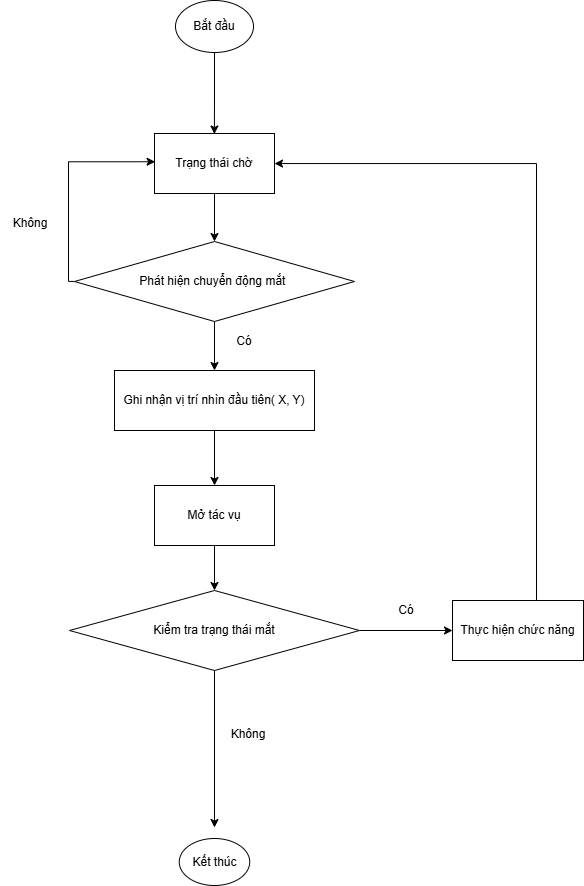

The diagram above was exported from draw.io. Its source (the exported page's mxGraphModel, read from the mxfile embedded in the PNG):
<mxGraphModel dx="834" dy="452" grid="0" gridSize="10" guides="1" tooltips="1" connect="0" arrows="1" fold="1" page="1" pageScale="1" pageWidth="1600" pageHeight="1200" background="#FFFFFF" math="0" shadow="0">
  <root>
    <mxCell id="0" />
    <mxCell id="1" parent="0" />
    <mxCell id="DSuw5LjrFhc_6rbDTDAF-13" style="edgeStyle=orthogonalEdgeStyle;rounded=0;orthogonalLoop=1;jettySize=auto;html=1;exitX=0.5;exitY=1;exitDx=0;exitDy=0;entryX=0.499;entryY=0.009;entryDx=0;entryDy=0;entryPerimeter=0;" parent="1" source="DSuw5LjrFhc_6rbDTDAF-1" target="uk6gITHnDlP-m-umLXkK-1" edge="1">
      <mxGeometry relative="1" as="geometry">
        <mxPoint x="794" y="262" as="targetPoint" />
      </mxGeometry>
    </mxCell>
    <mxCell id="DSuw5LjrFhc_6rbDTDAF-1" value="Bắt đầu" style="ellipse;whiteSpace=wrap;html=1;" parent="1" vertex="1">
      <mxGeometry x="755" y="142" width="78" height="52" as="geometry" />
    </mxCell>
    <mxCell id="DSuw5LjrFhc_6rbDTDAF-15" style="edgeStyle=orthogonalEdgeStyle;rounded=0;orthogonalLoop=1;jettySize=auto;html=1;entryX=0.5;entryY=0;entryDx=0;entryDy=0;" parent="1" source="DSuw5LjrFhc_6rbDTDAF-2" target="DSuw5LjrFhc_6rbDTDAF-9" edge="1">
      <mxGeometry relative="1" as="geometry" />
    </mxCell>
    <mxCell id="uk6gITHnDlP-m-umLXkK-11" style="edgeStyle=orthogonalEdgeStyle;rounded=0;orthogonalLoop=1;jettySize=auto;html=1;entryX=0.005;entryY=0.471;entryDx=0;entryDy=0;entryPerimeter=0;exitX=-0.002;exitY=0.499;exitDx=0;exitDy=0;exitPerimeter=0;" edge="1" parent="1" source="DSuw5LjrFhc_6rbDTDAF-2" target="uk6gITHnDlP-m-umLXkK-1">
      <mxGeometry relative="1" as="geometry">
        <mxPoint x="653" y="422" as="sourcePoint" />
        <mxPoint x="728.52" y="307.64" as="targetPoint" />
        <Array as="points">
          <mxPoint x="648" y="423" />
          <mxPoint x="648" y="303" />
        </Array>
      </mxGeometry>
    </mxCell>
    <mxCell id="DSuw5LjrFhc_6rbDTDAF-2" value="Phát hiện chuyển động mắt&amp;nbsp;" style="rhombus;whiteSpace=wrap;html=1;" parent="1" vertex="1">
      <mxGeometry x="654" y="383" width="280" height="80" as="geometry" />
    </mxCell>
    <mxCell id="DSuw5LjrFhc_6rbDTDAF-17" style="edgeStyle=orthogonalEdgeStyle;rounded=0;orthogonalLoop=1;jettySize=auto;html=1;exitX=0.5;exitY=1;exitDx=0;exitDy=0;" parent="1" source="DSuw5LjrFhc_6rbDTDAF-3" target="DSuw5LjrFhc_6rbDTDAF-4" edge="1">
      <mxGeometry relative="1" as="geometry" />
    </mxCell>
    <mxCell id="DSuw5LjrFhc_6rbDTDAF-3" value="Mở tác vụ" style="rounded=0;whiteSpace=wrap;html=1;" parent="1" vertex="1">
      <mxGeometry x="734" y="627" width="120" height="60" as="geometry" />
    </mxCell>
    <mxCell id="uk6gITHnDlP-m-umLXkK-13" style="edgeStyle=orthogonalEdgeStyle;rounded=0;orthogonalLoop=1;jettySize=auto;html=1;" edge="1" parent="1" source="DSuw5LjrFhc_6rbDTDAF-4" target="DSuw5LjrFhc_6rbDTDAF-6">
      <mxGeometry relative="1" as="geometry" />
    </mxCell>
    <mxCell id="uk6gITHnDlP-m-umLXkK-16" style="edgeStyle=orthogonalEdgeStyle;rounded=0;orthogonalLoop=1;jettySize=auto;html=1;" edge="1" parent="1" source="DSuw5LjrFhc_6rbDTDAF-4">
      <mxGeometry relative="1" as="geometry">
        <mxPoint x="794" y="969" as="targetPoint" />
      </mxGeometry>
    </mxCell>
    <mxCell id="DSuw5LjrFhc_6rbDTDAF-4" value="Kiểm tra trạng thái mắt" style="rhombus;whiteSpace=wrap;html=1;" parent="1" vertex="1">
      <mxGeometry x="649" y="732" width="290" height="80" as="geometry" />
    </mxCell>
    <mxCell id="uk6gITHnDlP-m-umLXkK-27" style="edgeStyle=orthogonalEdgeStyle;rounded=0;orthogonalLoop=1;jettySize=auto;html=1;" edge="1" parent="1" source="DSuw5LjrFhc_6rbDTDAF-6" target="uk6gITHnDlP-m-umLXkK-1">
      <mxGeometry relative="1" as="geometry">
        <Array as="points">
          <mxPoint x="1116" y="305" />
        </Array>
      </mxGeometry>
    </mxCell>
    <mxCell id="DSuw5LjrFhc_6rbDTDAF-6" value="Thực hiện chức năng" style="rounded=0;whiteSpace=wrap;html=1;" parent="1" vertex="1">
      <mxGeometry x="1032" y="742" width="131" height="60" as="geometry" />
    </mxCell>
    <mxCell id="DSuw5LjrFhc_6rbDTDAF-16" style="edgeStyle=orthogonalEdgeStyle;rounded=0;orthogonalLoop=1;jettySize=auto;html=1;exitX=0.5;exitY=1;exitDx=0;exitDy=0;entryX=0.5;entryY=0;entryDx=0;entryDy=0;" parent="1" source="DSuw5LjrFhc_6rbDTDAF-9" target="DSuw5LjrFhc_6rbDTDAF-3" edge="1">
      <mxGeometry relative="1" as="geometry" />
    </mxCell>
    <mxCell id="DSuw5LjrFhc_6rbDTDAF-9" value="Ghi nhận vị trí nhìn đầu tiên( X, Y)" style="rounded=0;whiteSpace=wrap;html=1;" parent="1" vertex="1">
      <mxGeometry x="694" y="512" width="200" height="60" as="geometry" />
    </mxCell>
    <mxCell id="DSuw5LjrFhc_6rbDTDAF-24" value="Không" style="text;html=1;align=center;verticalAlign=middle;whiteSpace=wrap;rounded=0;" parent="1" vertex="1">
      <mxGeometry x="798" y="861" width="60" height="30" as="geometry" />
    </mxCell>
    <mxCell id="DSuw5LjrFhc_6rbDTDAF-25" value="Có" style="text;html=1;align=center;verticalAlign=middle;whiteSpace=wrap;rounded=0;" parent="1" vertex="1">
      <mxGeometry x="956" y="737" width="60" height="30" as="geometry" />
    </mxCell>
    <mxCell id="uk6gITHnDlP-m-umLXkK-10" value="" style="edgeStyle=orthogonalEdgeStyle;rounded=0;orthogonalLoop=1;jettySize=auto;html=1;" edge="1" parent="1" source="uk6gITHnDlP-m-umLXkK-1" target="DSuw5LjrFhc_6rbDTDAF-2">
      <mxGeometry relative="1" as="geometry" />
    </mxCell>
    <mxCell id="uk6gITHnDlP-m-umLXkK-1" value="Trạng thái chờ" style="rounded=0;whiteSpace=wrap;html=1;" vertex="1" parent="1">
      <mxGeometry x="734" y="275" width="120" height="60" as="geometry" />
    </mxCell>
    <mxCell id="uk6gITHnDlP-m-umLXkK-19" value="Có" style="text;html=1;align=center;verticalAlign=middle;whiteSpace=wrap;rounded=0;" vertex="1" parent="1">
      <mxGeometry x="794" y="468" width="60" height="30" as="geometry" />
    </mxCell>
    <mxCell id="uk6gITHnDlP-m-umLXkK-20" value="Không" style="text;html=1;align=center;verticalAlign=middle;whiteSpace=wrap;rounded=0;" vertex="1" parent="1">
      <mxGeometry x="580" y="350" width="60" height="30" as="geometry" />
    </mxCell>
    <mxCell id="uk6gITHnDlP-m-umLXkK-25" value="Kết thúc" style="ellipse;whiteSpace=wrap;html=1;" vertex="1" parent="1">
      <mxGeometry x="758.75" y="980" width="70.5" height="47" as="geometry" />
    </mxCell>
  </root>
</mxGraphModel>